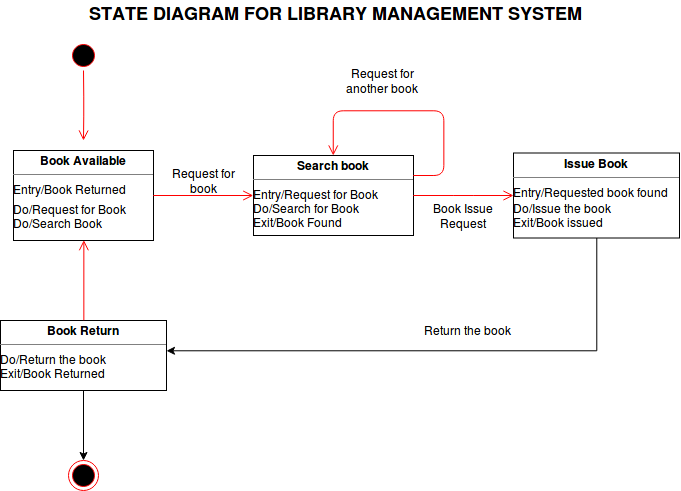

The diagram above was exported from draw.io. Its source (the exported page's mxGraphModel, read from the mxfile embedded in the PNG):
<mxGraphModel dx="912" dy="585" grid="1" gridSize="10" guides="1" tooltips="1" connect="1" arrows="1" fold="1" page="1" pageScale="1" pageWidth="850" pageHeight="1100" math="0" shadow="0">
  <root>
    <mxCell id="0" />
    <mxCell id="1" parent="0" />
    <mxCell id="wA-vV4MxKZJRX5_LVkDI-25" value="&lt;div&gt;&lt;b&gt;&lt;font style=&quot;font-size: 18px&quot;&gt;STATE DIAGRAM FOR LIBRARY MANAGEMENT SYSTEM&lt;/font&gt;&lt;/b&gt;&lt;/div&gt;&lt;div&gt;&lt;b&gt;&lt;font size=&quot;3&quot;&gt;&lt;br&gt;&lt;/font&gt;&lt;/b&gt;&lt;/div&gt;" style="text;html=1;resizable=0;points=[];autosize=1;align=left;verticalAlign=top;spacingTop=-4;" vertex="1" parent="1">
      <mxGeometry x="154" y="460" width="510" height="30" as="geometry" />
    </mxCell>
    <mxCell id="wA-vV4MxKZJRX5_LVkDI-27" value="&lt;p style=&quot;margin: 0px ; margin-top: 4px ; text-align: center&quot;&gt;&lt;b&gt;Book Available &lt;/b&gt;&lt;br&gt;&lt;/p&gt;&lt;hr size=&quot;1&quot;&gt;&lt;div style=&quot;height: 2px&quot;&gt;Entry/Book Returned&lt;/div&gt;&lt;div style=&quot;height: 2px&quot;&gt;&lt;br&gt;&lt;/div&gt;&lt;div style=&quot;height: 2px&quot;&gt;&lt;br&gt;&lt;/div&gt;&lt;div&gt;&lt;br&gt;&lt;/div&gt;&lt;div&gt;Do/Request for Book &lt;br&gt;&lt;/div&gt;&lt;div&gt;Do/Search Book&lt;/div&gt;&lt;div&gt;&lt;br&gt;&lt;/div&gt;" style="verticalAlign=top;align=left;overflow=fill;fontSize=12;fontFamily=Helvetica;html=1;" vertex="1" parent="1">
      <mxGeometry x="80" y="610" width="140" height="90" as="geometry" />
    </mxCell>
    <mxCell id="wA-vV4MxKZJRX5_LVkDI-28" value="" style="ellipse;html=1;shape=startState;fillColor=#000000;strokeColor=#ff0000;" vertex="1" parent="1">
      <mxGeometry x="135" y="500" width="30" height="30" as="geometry" />
    </mxCell>
    <mxCell id="wA-vV4MxKZJRX5_LVkDI-29" value="" style="edgeStyle=orthogonalEdgeStyle;html=1;verticalAlign=bottom;endArrow=open;endSize=8;strokeColor=#ff0000;" edge="1" source="wA-vV4MxKZJRX5_LVkDI-28" parent="1">
      <mxGeometry relative="1" as="geometry">
        <mxPoint x="150" y="600" as="targetPoint" />
      </mxGeometry>
    </mxCell>
    <mxCell id="wA-vV4MxKZJRX5_LVkDI-37" value="&lt;p style=&quot;margin: 0px ; margin-top: 4px ; text-align: center&quot;&gt;&lt;b&gt;Search book&lt;/b&gt;&lt;br&gt;&lt;/p&gt;&lt;hr size=&quot;1&quot;&gt;&lt;div&gt;Entry/Request for Book&lt;/div&gt;&lt;div&gt;Do/Search for Book&lt;/div&gt;&lt;div&gt;Exit/Book Found&lt;br&gt;&lt;/div&gt;" style="verticalAlign=top;align=left;overflow=fill;fontSize=12;fontFamily=Helvetica;html=1;" vertex="1" parent="1">
      <mxGeometry x="320" y="615" width="160" height="80" as="geometry" />
    </mxCell>
    <mxCell id="wA-vV4MxKZJRX5_LVkDI-38" value="" style="edgeStyle=orthogonalEdgeStyle;html=1;verticalAlign=bottom;endArrow=open;endSize=8;strokeColor=#ff0000;entryX=0;entryY=0.5;entryDx=0;entryDy=0;exitX=1;exitY=0.5;exitDx=0;exitDy=0;" edge="1" parent="1" source="wA-vV4MxKZJRX5_LVkDI-27" target="wA-vV4MxKZJRX5_LVkDI-37">
      <mxGeometry relative="1" as="geometry">
        <mxPoint x="280" y="650" as="targetPoint" />
        <mxPoint x="260" y="640" as="sourcePoint" />
      </mxGeometry>
    </mxCell>
    <mxCell id="wA-vV4MxKZJRX5_LVkDI-43" value="" style="edgeStyle=orthogonalEdgeStyle;rounded=0;orthogonalLoop=1;jettySize=auto;html=1;" edge="1" parent="1" source="wA-vV4MxKZJRX5_LVkDI-40" target="wA-vV4MxKZJRX5_LVkDI-42">
      <mxGeometry relative="1" as="geometry">
        <Array as="points">
          <mxPoint x="663" y="810" />
        </Array>
      </mxGeometry>
    </mxCell>
    <mxCell id="wA-vV4MxKZJRX5_LVkDI-40" value="&lt;p style=&quot;margin: 0px ; margin-top: 4px ; text-align: center&quot;&gt;&lt;b&gt;Issue Book&lt;/b&gt;&lt;/p&gt;&lt;hr size=&quot;1&quot;&gt;&lt;div style=&quot;height: 2px&quot;&gt;Entry/Requested book found&lt;/div&gt;&lt;div style=&quot;height: 2px&quot;&gt;&lt;br&gt;&lt;/div&gt;&lt;div style=&quot;height: 2px&quot;&gt;&lt;br&gt;&lt;/div&gt;&lt;div style=&quot;height: 2px&quot;&gt;&lt;br&gt;&lt;/div&gt;&lt;div style=&quot;height: 2px&quot;&gt;&lt;br&gt;&lt;/div&gt;&lt;div style=&quot;height: 2px&quot;&gt;&lt;br&gt;&lt;/div&gt;&lt;div style=&quot;height: 2px&quot;&gt;&lt;br&gt;&lt;/div&gt;&lt;div style=&quot;height: 2px&quot;&gt;&lt;br&gt;&lt;/div&gt;&lt;div style=&quot;height: 2px&quot;&gt;Do/Issue the book&lt;/div&gt;&lt;div style=&quot;height: 2px&quot;&gt;&lt;br&gt;&lt;/div&gt;&lt;div style=&quot;height: 2px&quot;&gt;&lt;br&gt;&lt;/div&gt;&lt;div style=&quot;height: 2px&quot;&gt;&lt;br&gt;&lt;/div&gt;&lt;div style=&quot;height: 2px&quot;&gt;&lt;br&gt;&lt;/div&gt;&lt;div style=&quot;height: 2px&quot;&gt;&lt;br&gt;&lt;/div&gt;&lt;div style=&quot;height: 2px&quot;&gt;&lt;br&gt;&lt;/div&gt;&lt;div style=&quot;height: 2px&quot;&gt;Exit/Book issued&lt;br&gt;&lt;/div&gt;" style="verticalAlign=top;align=left;overflow=fill;fontSize=12;fontFamily=Helvetica;html=1;" vertex="1" parent="1">
      <mxGeometry x="580" y="612.5" width="166" height="85" as="geometry" />
    </mxCell>
    <mxCell id="wA-vV4MxKZJRX5_LVkDI-60" style="edgeStyle=orthogonalEdgeStyle;rounded=0;orthogonalLoop=1;jettySize=auto;html=1;" edge="1" parent="1" source="wA-vV4MxKZJRX5_LVkDI-42" target="wA-vV4MxKZJRX5_LVkDI-61">
      <mxGeometry relative="1" as="geometry">
        <mxPoint x="150" y="910" as="targetPoint" />
      </mxGeometry>
    </mxCell>
    <mxCell id="wA-vV4MxKZJRX5_LVkDI-42" value="&lt;p style=&quot;margin: 0px ; margin-top: 4px ; text-align: center&quot;&gt;&lt;b&gt;Book Return&lt;br&gt;&lt;/b&gt;&lt;/p&gt;&lt;hr size=&quot;1&quot;&gt;&lt;div style=&quot;height: 2px&quot;&gt;Do/Return the book&lt;/div&gt;&lt;div style=&quot;height: 2px&quot;&gt;&lt;br&gt;&lt;/div&gt;&lt;div style=&quot;height: 2px&quot;&gt;&lt;br&gt;&lt;/div&gt;&lt;div style=&quot;height: 2px&quot;&gt;&lt;br&gt;&lt;/div&gt;&lt;div style=&quot;height: 2px&quot;&gt;&lt;br&gt;&lt;/div&gt;&lt;div style=&quot;height: 2px&quot;&gt;&lt;br&gt;&lt;/div&gt;&lt;div style=&quot;height: 2px&quot;&gt;&lt;br&gt;&lt;/div&gt;&lt;div style=&quot;height: 2px&quot;&gt;Exit/Book Returned&lt;br&gt;&lt;/div&gt;" style="verticalAlign=top;align=left;overflow=fill;fontSize=12;fontFamily=Helvetica;html=1;" vertex="1" parent="1">
      <mxGeometry x="67" y="780" width="166" height="70" as="geometry" />
    </mxCell>
    <mxCell id="wA-vV4MxKZJRX5_LVkDI-41" value="" style="edgeStyle=orthogonalEdgeStyle;html=1;verticalAlign=bottom;endArrow=open;endSize=8;strokeColor=#ff0000;exitX=1;exitY=0.5;exitDx=0;exitDy=0;" edge="1" parent="1" source="wA-vV4MxKZJRX5_LVkDI-37" target="wA-vV4MxKZJRX5_LVkDI-40">
      <mxGeometry relative="1" as="geometry">
        <mxPoint x="620" y="590" as="targetPoint" />
        <mxPoint x="520" y="590" as="sourcePoint" />
      </mxGeometry>
    </mxCell>
    <mxCell id="wA-vV4MxKZJRX5_LVkDI-45" value="" style="edgeStyle=orthogonalEdgeStyle;html=1;verticalAlign=bottom;endArrow=open;endSize=8;strokeColor=#ff0000;entryX=0.5;entryY=1;entryDx=0;entryDy=0;exitX=0.5;exitY=0;exitDx=0;exitDy=0;" edge="1" parent="1" source="wA-vV4MxKZJRX5_LVkDI-42" target="wA-vV4MxKZJRX5_LVkDI-27">
      <mxGeometry relative="1" as="geometry">
        <mxPoint x="390" y="820" as="targetPoint" />
        <mxPoint x="220" y="750" as="sourcePoint" />
      </mxGeometry>
    </mxCell>
    <mxCell id="wA-vV4MxKZJRX5_LVkDI-46" value="" style="edgeStyle=orthogonalEdgeStyle;html=1;verticalAlign=bottom;endArrow=open;endSize=8;strokeColor=#ff0000;exitX=1;exitY=0.25;exitDx=0;exitDy=0;entryX=0.5;entryY=0;entryDx=0;entryDy=0;" edge="1" parent="1" source="wA-vV4MxKZJRX5_LVkDI-37" target="wA-vV4MxKZJRX5_LVkDI-37">
      <mxGeometry relative="1" as="geometry">
        <mxPoint x="420" y="620" as="targetPoint" />
        <mxPoint x="420" y="550" as="sourcePoint" />
        <Array as="points">
          <mxPoint x="510" y="635" />
          <mxPoint x="510" y="570" />
          <mxPoint x="400" y="570" />
        </Array>
      </mxGeometry>
    </mxCell>
    <mxCell id="wA-vV4MxKZJRX5_LVkDI-48" value="Request for book" style="text;html=1;strokeColor=none;fillColor=none;align=center;verticalAlign=middle;whiteSpace=wrap;rounded=0;" vertex="1" parent="1">
      <mxGeometry x="230" y="630" width="80" height="20" as="geometry" />
    </mxCell>
    <mxCell id="wA-vV4MxKZJRX5_LVkDI-49" value="Request for another book" style="text;html=1;strokeColor=none;fillColor=none;align=center;verticalAlign=middle;whiteSpace=wrap;rounded=0;" vertex="1" parent="1">
      <mxGeometry x="409" y="530" width="80" height="20" as="geometry" />
    </mxCell>
    <mxCell id="wA-vV4MxKZJRX5_LVkDI-52" value="Book Issue Request" style="text;html=1;strokeColor=none;fillColor=none;align=center;verticalAlign=middle;whiteSpace=wrap;rounded=0;" vertex="1" parent="1">
      <mxGeometry x="490" y="665" width="80" height="20" as="geometry" />
    </mxCell>
    <mxCell id="wA-vV4MxKZJRX5_LVkDI-57" value="Return the book" style="text;html=1;strokeColor=none;fillColor=none;align=center;verticalAlign=middle;whiteSpace=wrap;rounded=0;" vertex="1" parent="1">
      <mxGeometry x="465" y="780" width="136" height="20" as="geometry" />
    </mxCell>
    <mxCell id="wA-vV4MxKZJRX5_LVkDI-61" value="" style="ellipse;html=1;shape=endState;fillColor=#000000;strokeColor=#ff0000;" vertex="1" parent="1">
      <mxGeometry x="135" y="920" width="30" height="30" as="geometry" />
    </mxCell>
  </root>
</mxGraphModel>